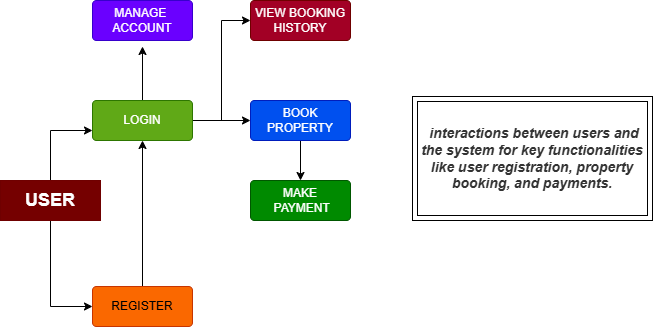

The diagram above was exported from draw.io. Its source (the exported page's mxGraphModel, read from the mxfile embedded in the PNG):
<mxGraphModel dx="730" dy="459" grid="1" gridSize="10" guides="1" tooltips="1" connect="1" arrows="1" fold="1" page="1" pageScale="1" pageWidth="850" pageHeight="1100" math="0" shadow="0">
  <root>
    <mxCell id="0" />
    <mxCell id="1" parent="0" />
    <mxCell id="JSo3GSLMUtW3PCfnLuZM-10" style="edgeStyle=orthogonalEdgeStyle;rounded=0;orthogonalLoop=1;jettySize=auto;html=1;" edge="1" parent="1" source="JSo3GSLMUtW3PCfnLuZM-1" target="JSo3GSLMUtW3PCfnLuZM-9">
      <mxGeometry relative="1" as="geometry" />
    </mxCell>
    <mxCell id="JSo3GSLMUtW3PCfnLuZM-16" style="edgeStyle=orthogonalEdgeStyle;rounded=0;orthogonalLoop=1;jettySize=auto;html=1;entryX=0;entryY=0.5;entryDx=0;entryDy=0;" edge="1" parent="1" source="JSo3GSLMUtW3PCfnLuZM-1" target="JSo3GSLMUtW3PCfnLuZM-13">
      <mxGeometry relative="1" as="geometry" />
    </mxCell>
    <mxCell id="JSo3GSLMUtW3PCfnLuZM-18" style="edgeStyle=orthogonalEdgeStyle;rounded=0;orthogonalLoop=1;jettySize=auto;html=1;" edge="1" parent="1" source="JSo3GSLMUtW3PCfnLuZM-1">
      <mxGeometry relative="1" as="geometry">
        <mxPoint x="190" y="110" as="targetPoint" />
      </mxGeometry>
    </mxCell>
    <mxCell id="JSo3GSLMUtW3PCfnLuZM-1" value="LOGIN" style="rounded=1;arcSize=10;whiteSpace=wrap;html=1;align=center;fillColor=#60a917;fontColor=#ffffff;strokeColor=#2D7600;" vertex="1" parent="1">
      <mxGeometry x="140" y="164" width="100" height="40" as="geometry" />
    </mxCell>
    <mxCell id="JSo3GSLMUtW3PCfnLuZM-6" style="edgeStyle=orthogonalEdgeStyle;rounded=0;orthogonalLoop=1;jettySize=auto;html=1;entryX=0;entryY=0.75;entryDx=0;entryDy=0;" edge="1" parent="1" source="JSo3GSLMUtW3PCfnLuZM-3" target="JSo3GSLMUtW3PCfnLuZM-1">
      <mxGeometry relative="1" as="geometry" />
    </mxCell>
    <mxCell id="JSo3GSLMUtW3PCfnLuZM-7" style="edgeStyle=orthogonalEdgeStyle;rounded=0;orthogonalLoop=1;jettySize=auto;html=1;entryX=0;entryY=0.5;entryDx=0;entryDy=0;" edge="1" parent="1" source="JSo3GSLMUtW3PCfnLuZM-3" target="JSo3GSLMUtW3PCfnLuZM-5">
      <mxGeometry relative="1" as="geometry" />
    </mxCell>
    <mxCell id="JSo3GSLMUtW3PCfnLuZM-3" value="&lt;b&gt;&lt;font style=&quot;font-size: 18px;&quot;&gt;USER&lt;/font&gt;&lt;/b&gt;" style="whiteSpace=wrap;html=1;align=center;fillColor=light-dark(#750000, #ffadcd);strokeColor=#6F0000;fontColor=#ffffff;" vertex="1" parent="1">
      <mxGeometry x="48" y="244" width="100" height="40" as="geometry" />
    </mxCell>
    <mxCell id="JSo3GSLMUtW3PCfnLuZM-17" style="edgeStyle=orthogonalEdgeStyle;rounded=0;orthogonalLoop=1;jettySize=auto;html=1;entryX=0.5;entryY=1;entryDx=0;entryDy=0;" edge="1" parent="1" source="JSo3GSLMUtW3PCfnLuZM-5" target="JSo3GSLMUtW3PCfnLuZM-1">
      <mxGeometry relative="1" as="geometry" />
    </mxCell>
    <mxCell id="JSo3GSLMUtW3PCfnLuZM-5" value="REGISTER" style="rounded=1;arcSize=10;whiteSpace=wrap;html=1;align=center;fillColor=#fa6800;fontColor=#000000;strokeColor=#C73500;" vertex="1" parent="1">
      <mxGeometry x="140" y="350" width="100" height="40" as="geometry" />
    </mxCell>
    <mxCell id="JSo3GSLMUtW3PCfnLuZM-12" style="edgeStyle=orthogonalEdgeStyle;rounded=0;orthogonalLoop=1;jettySize=auto;html=1;entryX=0.5;entryY=0;entryDx=0;entryDy=0;" edge="1" parent="1" source="JSo3GSLMUtW3PCfnLuZM-9" target="JSo3GSLMUtW3PCfnLuZM-11">
      <mxGeometry relative="1" as="geometry" />
    </mxCell>
    <mxCell id="JSo3GSLMUtW3PCfnLuZM-9" value="BOOK PROPERTY" style="rounded=1;arcSize=10;whiteSpace=wrap;html=1;align=center;fillColor=#0050ef;fontColor=#ffffff;strokeColor=#001DBC;" vertex="1" parent="1">
      <mxGeometry x="298" y="164" width="100" height="40" as="geometry" />
    </mxCell>
    <mxCell id="JSo3GSLMUtW3PCfnLuZM-11" value="MAKE&lt;div&gt;&amp;nbsp;PAYMENT&lt;/div&gt;" style="rounded=1;arcSize=10;whiteSpace=wrap;html=1;align=center;fillColor=#008a00;fontColor=#ffffff;strokeColor=#005700;" vertex="1" parent="1">
      <mxGeometry x="298" y="244" width="100" height="40" as="geometry" />
    </mxCell>
    <mxCell id="JSo3GSLMUtW3PCfnLuZM-13" value="VIEW BOOKING HISTORY" style="rounded=1;arcSize=10;whiteSpace=wrap;html=1;align=center;fillColor=#a20025;fontColor=#ffffff;strokeColor=#6F0000;" vertex="1" parent="1">
      <mxGeometry x="298" y="64" width="100" height="40" as="geometry" />
    </mxCell>
    <mxCell id="JSo3GSLMUtW3PCfnLuZM-14" value="MANAGE&amp;nbsp;&lt;div&gt;ACCOUNT&lt;/div&gt;" style="rounded=1;arcSize=10;whiteSpace=wrap;html=1;align=center;fillColor=#6a00ff;fontColor=#ffffff;strokeColor=#3700CC;" vertex="1" parent="1">
      <mxGeometry x="140" y="64" width="100" height="40" as="geometry" />
    </mxCell>
    <mxCell id="JSo3GSLMUtW3PCfnLuZM-19" value="&lt;span style=&quot;color: rgb(51, 51, 51); font-family: aktiv-grotesk, sans-serif; font-size: 14px; text-align: left; background-color: rgb(255, 255, 255);&quot;&gt;&lt;b&gt;&lt;i&gt;&amp;nbsp;interactions between users and the system for key functionalities like user registration, property booking, and payments.&lt;/i&gt;&lt;/b&gt;&lt;/span&gt;" style="shape=ext;margin=3;double=1;whiteSpace=wrap;html=1;align=center;" vertex="1" parent="1">
      <mxGeometry x="460" y="160" width="240" height="124" as="geometry" />
    </mxCell>
  </root>
</mxGraphModel>